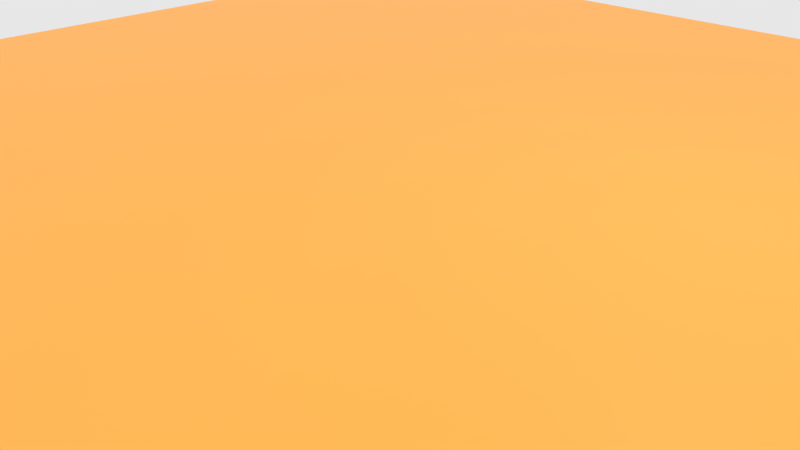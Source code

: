 # Source: desert02.blend  (saved by Blender 2.71.0; exported with 4.5.12 LTS)
import bpy
from mathutils import Matrix  # noqa: F401  (used for matrix-valued properties, if any)

bpy.ops.wm.read_factory_settings(use_empty=True)
scene = bpy.context.scene
scene.name = 'Scene'

# ---- collections
col_collection_1 = bpy.data.collections.new('Collection 1'); scene.collection.children.link(col_collection_1)

# ---- images (referenced by path relative to the original .blend; pixels are not part of the script)
import os
ASSET_DIR = os.environ.get("B2B_ASSET_DIR", "")  # directory of the original .blend (textures are referenced by path, not embedded)
HERE = os.path.dirname(os.path.abspath(__file__))  # packed textures are extracted next to this script under _unpacked/

def load_image(name, relpath, width, height, colorspace="sRGB"):
    """Load a texture the original file referenced (path relative to the .blend, or extracted next to this script)."""
    p = next((c for c in (os.path.join(HERE, relpath), os.path.join(ASSET_DIR, relpath)) if relpath and os.path.exists(c)), "")
    if p:
        img = bpy.data.images.load(p, check_existing=True)
        img.name = name
    else:  # same state as the original file: an image datablock whose file is absent (Cycles renders it pink)
        img = bpy.data.images.new(name, width, height)
        img.source = "FILE"
        img.filepath = "//" + (relpath or name)
    img.colorspace_settings.name = colorspace
    return img
img_soilbeach0092_2_s_jpg = load_image('SoilBeach0092_2_S.jpg', 'SourcesImages/SoilBeach0092_2_S.jpg', 1024, 1024, 'sRGB')
img_bruitnormalmap03_png_001 = load_image('BruitNormalMap03.PNG.001', 'BruitNormalMap03.PNG', 1024, 1024, 'sRGB')

# ---- materials (node trees are filled in below, after node groups)
mat_material_001 = bpy.data.materials.new('Material.001')
mat_material_001.alpha_threshold = 0.0
mat_material_001.roughness = 0.5
mat_material_001.line_color = (0.0, 0.0, 0.0, 1.0)
mat_neige = bpy.data.materials.new('Neige')
mat_neige.alpha_threshold = 0.0
mat_neige.roughness = 0.5
mat_neige.line_color = (0.0, 0.0, 0.0, 1.0)

# ---- node groups
ng_sh_advanceddiffuse = bpy.data.node_groups.new('SH_AdvancedDiffuse', 'ShaderNodeTree')
_s = ng_sh_advanceddiffuse.interface.new_socket(name='Diffuse', in_out='OUTPUT', socket_type='NodeSocketShader')
_s = ng_sh_advanceddiffuse.interface.new_socket(name='Color', in_out='INPUT', socket_type='NodeSocketColor')
_s.default_value = (1.0, 1.0, 1.0, 1.0)
_s = ng_sh_advanceddiffuse.interface.new_socket(name='Roughness', in_out='INPUT', socket_type='NodeSocketFloat')
_s.subtype = 'FACTOR'
_s.min_value = 0.0
_s.max_value = 1.0
_s = ng_sh_advanceddiffuse.interface.new_socket(name='GlossyColor', in_out='INPUT', socket_type='NodeSocketColor')
_s.default_value = (0.8, 0.8, 0.8, 1.0)
_s = ng_sh_advanceddiffuse.interface.new_socket(name='Glossyness', in_out='INPUT', socket_type='NodeSocketFloat')
_s.default_value = 0.5
_s.min_value = 0.0
_s.max_value = 1.0
_s = ng_sh_advanceddiffuse.interface.new_socket(name='GlossyRoughness', in_out='INPUT', socket_type='NodeSocketFloat')
_s.subtype = 'FACTOR'
_s.default_value = 0.2
_s.min_value = 0.0
_s.max_value = 1.0
_s = ng_sh_advanceddiffuse.interface.new_socket(name='FresnelBlend', in_out='INPUT', socket_type='NodeSocketFloat')
_s.default_value = 0.33
_s.min_value = 0.0
_s.max_value = 1.0
_s = ng_sh_advanceddiffuse.interface.new_socket(name='Normal', in_out='INPUT', socket_type='NodeSocketVector')
_s.min_value = -1.0
_s.max_value = 1.0
_s.hide_value = True
_N = ng_sh_advanceddiffuse.nodes; _L = ng_sh_advanceddiffuse.links
n0 = _N.new('NodeGroupOutput'); n0.name = 'Group Output'; n0.location = (479, 0)
n1 = _N.new('ShaderNodeMixShader'); n1.name = 'Mix Shader'; n1.location = (167, 12)
n2 = _N.new('NodeGroupInput'); n2.name = 'Group Input'; n2.location = (-613, -2)
n3 = _N.new('ShaderNodeBsdfDiffuse'); n3.name = 'Diffuse BSDF'; n3.location = (-251, 0)
n4 = _N.new('ShaderNodeBsdfAnisotropic'); n4.name = 'Glossy BSDF'; n4.location = (-251, -118)
n4.distribution = 'GGX'
n5 = _N.new('ShaderNodeMath'); n5.name = 'Math'; n5.location = (-61, 185)
n5.operation = 'MULTIPLY'
n6 = _N.new('ShaderNodeLayerWeight'); n6.name = 'Layer Weight'; n6.location = (-308, 180)
n7 = _N.new('ShaderNodeMath'); n7.name = 'Math.001'; n7.location = (0, 0)
n7.operation = 'POWER'
_L.new(n4.outputs[0], n1.inputs[2])
_L.new(n5.outputs[0], n1.inputs[0])
_L.new(n3.outputs[0], n1.inputs[1])
_L.new(n2.outputs[0], n3.inputs[0])
_L.new(n2.outputs[1], n3.inputs[1])
_L.new(n2.outputs[2], n4.inputs[0])
_L.new(n1.outputs[0], n0.inputs[0])
_L.new(n6.outputs[0], n5.inputs[0])
_L.new(n2.outputs[5], n6.inputs[0])
_L.new(n2.outputs[3], n5.inputs[1])
_L.new(n2.outputs[6], n4.inputs[4])
_L.new(n2.outputs[6], n3.inputs[2])
_L.new(n2.outputs[4], n7.inputs[0])
_L.new(n7.outputs[0], n4.inputs[1])
n0.is_active_output = True

# ---- material node trees
mat_material_001.use_nodes = True; mat_material_001.node_tree.nodes.clear()
_N = mat_material_001.node_tree.nodes; _L = mat_material_001.node_tree.links
n0 = _N.new('ShaderNodeOutputMaterial'); n0.name = 'Material Output'; n0.location = (702, 212)
n1 = _N.new('ShaderNodeMapping'); n1.name = 'Mapping.001'; n1.location = (-879, -190)
n1.inputs[2].default_value = (0.0, -0.0, 0.6981)
n1.inputs[3].default_value = (6.0, 6.0, 1.0)
n2 = _N.new('ShaderNodeMapping'); n2.name = 'Mapping'; n2.location = (-865, 155)
n2.vector_type = 'VECTOR'
n2.inputs[2].default_value = (0.0, -0.0, 0.6981)
n2.inputs[3].default_value = (10.0, 10.0, 1.0)
n3 = _N.new('ShaderNodeUVMap'); n3.name = 'UV Map'; n3.location = (-1332, 139)
n3.uv_map = 'UVMap'
n4 = _N.new('ShaderNodeTexImage'); n4.name = 'Image Texture'; n4.location = (-396, 135)
n4.width = 140
n4.image = img_soilbeach0092_2_s_jpg
n5 = _N.new('ShaderNodeTexImage'); n5.name = 'Image Texture.001'; n5.location = (-458, -172)
n5.width = 140
n5.image = img_soilbeach0092_2_s_jpg
n6 = _N.new('ShaderNodeMix'); n6.name = 'Mix.002'; n6.location = (-198, -201)
n6.data_type = 'RGBA'
n6.inputs[0].default_value = 0.0
n7 = _N.new('ShaderNodeMix'); n7.name = 'Mix'; n7.location = (-157, 73)
n7.data_type = 'RGBA'
n7.inputs[0].default_value = 0.3
n8 = _N.new('ShaderNodeMix'); n8.name = 'Mix.001'; n8.location = (731, -79)
n8.data_type = 'RGBA'
n8.blend_type = 'ADD'
n9 = _N.new('ShaderNodeGroup'); n9.name = 'Group'; n9.location = (21, 401)
n9.node_tree = ng_sh_advanceddiffuse
n9.inputs[0].default_value = (1.0, 0.4493, 0.0824, 1.0)
n9.inputs[1].default_value = 0.0
n9.inputs[2].default_value = (0.8, 0.8, 0.8, 1.0)
n9.inputs[3].default_value = 0.5
n9.inputs[4].default_value = 0.2
n9.inputs[5].default_value = 0.33
n9.inputs[6].default_value = (0.0, 0.0, 0.0)
n10 = _N.new('ShaderNodeTexWave'); n10.name = 'Wave Texture'; n10.location = (-240, 368)
n10.bands_direction = 'DIAGONAL'
n10.rings_direction = 'SPHERICAL'
n10.inputs[1].default_value = 50.0
n10.inputs[2].default_value = 7.5
n10.inputs[3].default_value = 10.0
n10.inputs[6].default_value = 1.571
n11 = _N.new('ShaderNodeDisplacement'); n11.name = 'Displacement'; n11.location = (0, 0)
n11.inputs[1].default_value = 0.0
n11.inputs[2].default_value = 0.1
_L.new(n4.outputs[0], n7.inputs[6])
_L.new(n2.outputs[0], n4.inputs[0])
_L.new(n3.outputs[0], n2.inputs[0])
_L.new(n1.outputs[0], n5.inputs[0])
_L.new(n3.outputs[0], n1.inputs[0])
_L.new(n7.outputs[2], n8.inputs[6])
_L.new(n5.outputs[0], n6.inputs[6])
_L.new(n6.outputs[2], n8.inputs[7])
_L.new(n9.outputs[0], n0.inputs[0])
_L.new(n8.outputs[2], n11.inputs[0])
_L.new(n11.outputs[0], n0.inputs[2])
n0.is_active_output = True
mat_neige.use_nodes = True; mat_neige.node_tree.nodes.clear()
_N = mat_neige.node_tree.nodes; _L = mat_neige.node_tree.links
n0 = _N.new('ShaderNodeMixShader'); n0.name = 'Mix Shader'; n0.location = (774, 480)
n1 = _N.new('ShaderNodeMapping'); n1.name = 'Mapping.002'; n1.location = (476, -205)
n1.inputs[2].default_value = (0.0, -0.0, 0.5236)
n1.inputs[3].default_value = (15.0, 15.0, 1.0)
n2 = _N.new('ShaderNodeUVMap'); n2.name = 'UV Map.001'; n2.location = (177, -301)
n2.uv_map = 'UVMap'
n3 = _N.new('ShaderNodeTexImage'); n3.name = 'Image Texture.001'; n3.location = (925, -44)
n3.width = 140
n3.image = img_soilbeach0092_2_s_jpg
n4 = _N.new('ShaderNodeBsdfDiffuse'); n4.name = 'Diffuse BSDF.001'; n4.location = (1181, 436)
n5 = _N.new('ShaderNodeOutputMaterial'); n5.name = 'Material Output'; n5.location = (1402, 329)
n6 = _N.new('ShaderNodeMix'); n6.name = 'Mix'; n6.location = (1156, 46)
n6.data_type = 'RGBA'
n6.inputs[0].default_value = 0.3541
n7 = _N.new('ShaderNodeAddShader'); n7.name = 'Add Shader'; n7.location = (528, 280)
n8 = _N.new('ShaderNodeMixShader'); n8.name = 'Mix Shader.002'; n8.location = (747, 284)
n8.inputs[0].default_value = 0.01
n9 = _N.new('ShaderNodeEmission'); n9.name = 'Emission.003'; n9.location = (739, 97)
n9.inputs[0].default_value = (0.369, 0.2052, 0.1157, 1.0)
n9.inputs[1].default_value = 2.0
n10 = _N.new('ShaderNodeEmission'); n10.name = 'Emission.002'; n10.location = (550, 129)
n10.inputs[0].default_value = (0.6815, 0.4538, 0.2682, 1.0)
n10.inputs[1].default_value = 5.0
n11 = _N.new('ShaderNodeLayerWeight'); n11.name = 'Layer Weight'; n11.location = (504, 487)
n11.inputs[0].default_value = 0.3
n12 = _N.new('ShaderNodeMixShader'); n12.name = 'Mix Shader.001'; n12.location = (973, 334)
n13 = _N.new('ShaderNodeBsdfDiffuse'); n13.name = 'Diffuse BSDF'; n13.location = (278, 336)
n13.inputs[0].default_value = (1.0, 0.586, 0.3731, 1.0)
n13.inputs[1].default_value = 2.0
n14 = _N.new('ShaderNodeUVMap'); n14.name = 'UV Map'; n14.location = (-1514, 21)
n14.uv_map = 'UVMap'
n15 = _N.new('ShaderNodeMapping'); n15.name = 'Mapping.001'; n15.location = (-1285, 133)
n15.vector_type = 'VECTOR'
n15.inputs[3].default_value = (10.0, 10.0, 1.0)
n16 = _N.new('ShaderNodeTexImage'); n16.name = 'Image Texture'; n16.location = (-861, 121)
n16.width = 140
n16.image = img_bruitnormalmap03_png_001
n16.interpolation = 'Closest'
n17 = _N.new('ShaderNodeNormalMap'); n17.name = 'Normal Map'; n17.location = (-628, 50)
n17.uv_map = 'UVMap'
n18 = _N.new('ShaderNodeMapping'); n18.name = 'Mapping'; n18.location = (-393, 75)
n18.vector_type = 'NORMAL'
n19 = _N.new('ShaderNodeBsdfAnisotropic'); n19.name = 'Glossy BSDF'; n19.location = (79, 71)
n19.distribution = 'GGX'
n19.inputs[0].default_value = (0.7618, 0.4391, 0.3034, 1.0)
n19.inputs[1].default_value = 0.5477
n20 = _N.new('ShaderNodeDisplacement'); n20.name = 'Displacement'; n20.location = (0, 0)
n20.inputs[1].default_value = 0.0
n20.inputs[2].default_value = 0.1
_L.new(n16.outputs[0], n17.inputs[1])
_L.new(n17.outputs[0], n18.inputs[0])
_L.new(n15.outputs[0], n16.inputs[0])
_L.new(n14.outputs[0], n15.inputs[0])
_L.new(n10.outputs[0], n8.inputs[2])
_L.new(n13.outputs[0], n7.inputs[0])
_L.new(n7.outputs[0], n8.inputs[1])
_L.new(n19.outputs[0], n7.inputs[1])
_L.new(n1.outputs[0], n3.inputs[0])
_L.new(n2.outputs[0], n1.inputs[0])
_L.new(n3.outputs[0], n6.inputs[6])
_L.new(n6.outputs[2], n4.inputs[0])
_L.new(n8.outputs[0], n12.inputs[1])
_L.new(n12.outputs[0], n5.inputs[0])
_L.new(n11.outputs[0], n12.inputs[0])
_L.new(n9.outputs[0], n12.inputs[2])
_L.new(n18.outputs[0], n19.inputs[4])
_L.new(n6.outputs[2], n20.inputs[0])
_L.new(n20.outputs[0], n5.inputs[2])
n5.is_active_output = True

# ---- world
world_world = bpy.data.worlds.new('World'); scene.world = world_world
world_world.use_nodes = True; world_world.node_tree.nodes.clear()
_N = world_world.node_tree.nodes; _L = world_world.node_tree.links
n0 = _N.new('ShaderNodeOutputWorld'); n0.name = 'World Output'; n0.location = (300, 300)
n1 = _N.new('ShaderNodeBackground'); n1.name = 'Background'; n1.location = (10, 300)
n2 = _N.new('ShaderNodeTexSky'); n2.name = 'Sky Texture'; n2.location = (-364, 311)
n2.mute = True
n2.sky_type = 'HOSEK_WILKIE'
n2.sun_direction = (-0.4154, 0.04615, 0.9085)
n2.sun_elevation = 1.571
_L.new(n1.outputs[0], n0.inputs[0])
_L.new(n2.outputs[0], n1.inputs[0])
n0.is_active_output = True
world_world.color = (0.05088, 0.05088, 0.05088)
world_world.use_sun_shadow = False
world_world.sun_shadow_jitter_overblur = 0.0
world_world.cycles.sampling_method = 'MANUAL'
world_world.cycles.sample_map_resolution = 256

# ---- cameras
cam_camera = bpy.data.cameras.new('Camera')
cam_camera.clip_end = 100.0
cam_camera.lens = 35.0
cam_camera.sensor_width = 32.0
cam_camera.sensor_height = 18.0
cam_camera.ortho_scale = 7.314
cam_camera.dof.focus_distance = 0.0

# ---- lights
light_sun = bpy.data.lights.new('Sun', 'SUN')
light_sun.color = (1.0, 0.7273, 0.4381)
light_sun.transmission_factor = 0.0
light_sun.angle = 0.1993
light_sun.energy = 1.0
light_sun.shadow_buffer_clip_start = 0.5
light_sun.shadow_soft_size = 0.1
light_sun.shadow_cascade_max_distance = 1000.0
light_sun.cycles.use_multiple_importance_sampling = False
light_lamp = bpy.data.lights.new('Lamp', 'POINT')
light_lamp.transmission_factor = 0.0
light_lamp.cutoff_distance = 30.0
light_lamp.energy = 100.0
light_lamp.shadow_buffer_clip_start = 1.001
light_lamp.shadow_soft_size = 0.1
light_lamp.shadow_maximum_resolution = 0.006
light_lamp.use_absolute_resolution = True
light_lamp.cycles.use_multiple_importance_sampling = False

# ---- meshes
me_cube_002 = bpy.data.meshes.new('Cube.002')
me_cube_002.from_pydata([(-1.0, -1.0, -1.0), (-1.0, 1.0, -1.0), (1.0, 1.0, -1.0), (1.0, -1.0, -1.0), (-1.0, -1.0, 1.0), (-1.0, 1.0, 1.0), (1.0, 1.0, 1.0), (1.0, -1.0, 1.0)], [], [(4, 5, 1, 0), (5, 6, 2, 1), (6, 7, 3, 2), (7, 4, 0, 3), (0, 1, 2, 3), (7, 6, 5, 4)])
me_cube_002.use_remesh_preserve_volume = False
me_cube_002.use_remesh_preserve_attributes = False
me_cube_002.use_mirror_vertex_groups = False
me_cube_002.update()
me_cube_001 = bpy.data.meshes.new('Cube.001')
me_cube_001.from_pydata([(1.0, 1.0, -1.0), (1.0, -1.0, -1.0), (-1.0, -1.0, -1.0), (-1.0, 1.0, -1.0), (1.0, 1.0, 1.0), (1.0, -1.0, 1.0), (-1.0, -1.0, 1.0), (-1.0, 1.0, 1.0)], [], [(0, 1, 2, 3), (4, 7, 6, 5), (0, 4, 5, 1), (1, 5, 6, 2), (2, 6, 7, 3), (4, 0, 3, 7)])
_uv = me_cube_001.uv_layers.new(name='UVMap')
_uv.uv.foreach_set('vector', [0.7169, 1.17, 0.7202, 0.6516, 1.238, 0.6549, 1.235, 1.173, 0.2023, 0.6483, 0.7202, 0.6516, 0.7169, 1.17, 0.199, 1.166, 0.2056, 0.1305, 0.2023, 0.6483, -0.3156, 0.645, -0.3123, 0.1272, 0.199, 1.166, -0.3189, 1.163, -0.3156, 0.645, 0.2023, 0.6483, 0.2089, -0.3874, 0.2056, 0.1305, -0.3123, 0.1272, -0.3089, -0.3907, 0.2023, 0.6483, 0.2056, 0.1305, 0.7235, 0.1338, 0.7202, 0.6516])
_uv.active_render = True
_uv = me_cube_001.uv_layers.new(name='UVMap.001')
_uv.uv.foreach_set('vector', [2.253, 5.818, 2.276, 2.208, 5.887, 2.231, 5.864, 5.841, -1.334, 2.185, 2.276, 2.208, 2.253, 5.818, -1.357, 5.795, -1.311, -1.426, -1.334, 2.185, -4.945, 2.162, -4.922, -1.449, -1.357, 5.795, -4.968, 5.772, -4.945, 2.162, -1.334, 2.185, -1.288, -5.036, -1.311, -1.426, -4.922, -1.449, -4.899, -5.059, -1.334, 2.185, -1.311, -1.426, 2.299, -1.403, 2.276, 2.208])
me_cube_001.materials.append(mat_material_001)
me_cube_001.use_remesh_preserve_volume = False
me_cube_001.use_remesh_preserve_attributes = False
me_cube_001.use_mirror_vertex_groups = False
me_cube_001.update()
me_cube = bpy.data.meshes.new('Cube')
me_cube.from_pydata([(1.0, 1.0, 1.0), (1.0, -1.0, 1.0), (-1.0, -1.0, 1.0), (-1.0, 1.0, 1.0)], [], [(0, 3, 2, 1)])
_uv = me_cube.uv_layers.new(name='UVMap')
_uv.uv.foreach_set('vector', [0.2023, 0.6483, 0.7202, 0.6516, 0.7169, 1.17, 0.199, 1.166])
_uv.active_render = True
_uv = me_cube.uv_layers.new(name='UVMap.001')
_uv.uv.foreach_set('vector', [-1.334, 2.185, 2.276, 2.208, 2.253, 5.818, -1.357, 5.795])
me_cube.materials.append(mat_neige)
me_cube.use_remesh_preserve_volume = False
me_cube.use_remesh_preserve_attributes = False
me_cube.use_mirror_vertex_groups = False
me_cube.update()

# ---- objects
ob_cube_002 = bpy.data.objects.new('Cube.002', me_cube_002)
ob_cube_001 = bpy.data.objects.new('Cube.001', me_cube_001)
ob_sun = bpy.data.objects.new('Sun', light_sun)
ob_cube = bpy.data.objects.new('Cube', me_cube)
ob_lamp = bpy.data.objects.new('Lamp', light_lamp)
ob_camera = bpy.data.objects.new('Camera', cam_camera)

# ---- transforms, parenting, visibility, modifiers, constraints
ob_cube_002.location = (0.0, 0.0, 0.7678)
ob_cube_002.scale = (0.5576, 0.5576, 0.5576)
ob_cube_002.lineart.crease_threshold = 0.0
ob_cube_001.location = (0.0, 0.0, 0.0)
ob_cube_001.scale = (8.182, 8.182, 1.0)
ob_cube_001.lock_rotations_4d = False
ob_cube_001.empty_display_type = 'ARROWS'
ob_cube_001.hide_viewport = True
ob_cube_001.lineart.crease_threshold = 0.0
_vg = ob_cube_001.vertex_groups.new(name='Hauts')
_vg.add([4, 5, 6, 7], 1.0, 'REPLACE')
_m = ob_cube_001.modifiers.new('Subsurf', 'SUBSURF')
_m.uv_smooth = 'PRESERVE_CORNERS'
_m.subdivision_type = 'SIMPLE'
_m.levels = 6
_m.render_levels = 6
_m.show_only_control_edges = False
_m = ob_cube_001.modifiers.new('Displace', 'DISPLACE')
_m.vertex_group = 'Hauts'
_m.mid_level = 0.8
_m.strength = 2.0
_m.direction = 'Z'
_m.texture_coords = 'UV'
_m.uv_layer = 'UVMap'
_m = ob_cube_001.modifiers.new('Displace.002', 'DISPLACE')
_m.vertex_group = 'Hauts'
_m.strength = 0.05
_m.direction = 'Z'
_m.texture_coords = 'UV'
_m.uv_layer = 'UVMap.001'
_m = ob_cube_001.modifiers.new('Displace.003', 'DISPLACE')
_m.vertex_group = 'Hauts'
_m.strength = 0.3
_m.direction = 'Z'
_m = ob_cube_001.modifiers.new('Subsurf.001', 'SUBSURF')
_m.uv_smooth = 'PRESERVE_CORNERS'
_m.quality = 2
_m.show_only_control_edges = False
_m.use_creases = False
ob_sun.location = (-2.394, -18.91, -3.474)
ob_sun.lineart.crease_threshold = 0.0
ob_cube.location = (0.0, 0.0, 0.0)
ob_cube.scale = (8.182, 8.182, 1.0)
ob_cube.lock_rotations_4d = False
ob_cube.empty_display_type = 'ARROWS'
ob_cube.lineart.crease_threshold = 0.0
_vg = ob_cube.vertex_groups.new(name='Hauts')
_vg.add([0, 1, 2, 3], 1.0, 'REPLACE')
_m = ob_cube.modifiers.new('Subsurf', 'SUBSURF')
_m.uv_smooth = 'PRESERVE_CORNERS'
_m.subdivision_type = 'SIMPLE'
_m.levels = 6
_m.render_levels = 6
_m.show_only_control_edges = False
_m = ob_cube.modifiers.new('Displace', 'DISPLACE')
_m.vertex_group = 'Hauts'
_m.mid_level = 0.8
_m.strength = 2.2
_m.direction = 'Z'
_m.texture_coords = 'UV'
_m.uv_layer = 'UVMap'
_m = ob_cube.modifiers.new('Displace.002', 'DISPLACE')
_m.vertex_group = 'Hauts'
_m.strength = 0.08
_m.direction = 'Z'
_m.texture_coords = 'UV'
_m.uv_layer = 'UVMap.001'
_m = ob_cube.modifiers.new('Subsurf.001', 'SUBSURF')
_m.show_render = False
_m.uv_smooth = 'PRESERVE_CORNERS'
_m.quality = 2
_m.levels = 2
_m.show_only_control_edges = False
_m.use_creases = False
ob_lamp.location = (4.076, 1.005, 5.904)
ob_lamp.rotation_euler = (0.6503, 0.05522, 1.866)
ob_lamp.lock_rotations_4d = False
ob_lamp.empty_display_type = 'ARROWS'
ob_lamp.color = (0.0, 0.0, 0.0, 0.0)
ob_lamp.lineart.crease_threshold = 0.0
ob_camera.location = (7.481, -6.508, 5.344)
ob_camera.rotation_euler = (1.109, 0.01082, 0.8149)
ob_camera.lock_rotations_4d = False
ob_camera.empty_display_type = 'ARROWS'
ob_camera.color = (0.0, 0.0, 0.0, 0.0)
ob_camera.display_type = 'WIRE'
ob_camera.lineart.crease_threshold = 0.0

# ---- collection membership
col_collection_1.objects.link(ob_cube_002)
col_collection_1.objects.link(ob_cube_001)
col_collection_1.objects.link(ob_sun)
col_collection_1.objects.link(ob_cube)
col_collection_1.objects.link(ob_lamp)
col_collection_1.objects.link(ob_camera)

# ---- scene / render settings (as saved in the file)
scene.camera = ob_camera
scene.frame_start = 1; scene.frame_end = 250; scene.frame_set(1)
scene.render.engine = 'CYCLES'
scene.render.resolution_percentage = 50
scene.render.dither_intensity = 0.0
scene.cycles.use_denoising = False
scene.cycles.samples = 10
scene.cycles.sampling_pattern = 'TABULATED_SOBOL'
scene.cycles.light_sampling_threshold = 0.0
scene.cycles.use_adaptive_sampling = False
scene.cycles.use_light_tree = False
scene.cycles.blur_glossy = 0.0
scene.cycles.volume_bounces = 1
scene.cycles.pixel_filter_type = 'GAUSSIAN'
scene.cycles.sample_clamp_indirect = 0.0
scene.view_settings.view_transform = 'Standard'
bpy.context.view_layer.update()
